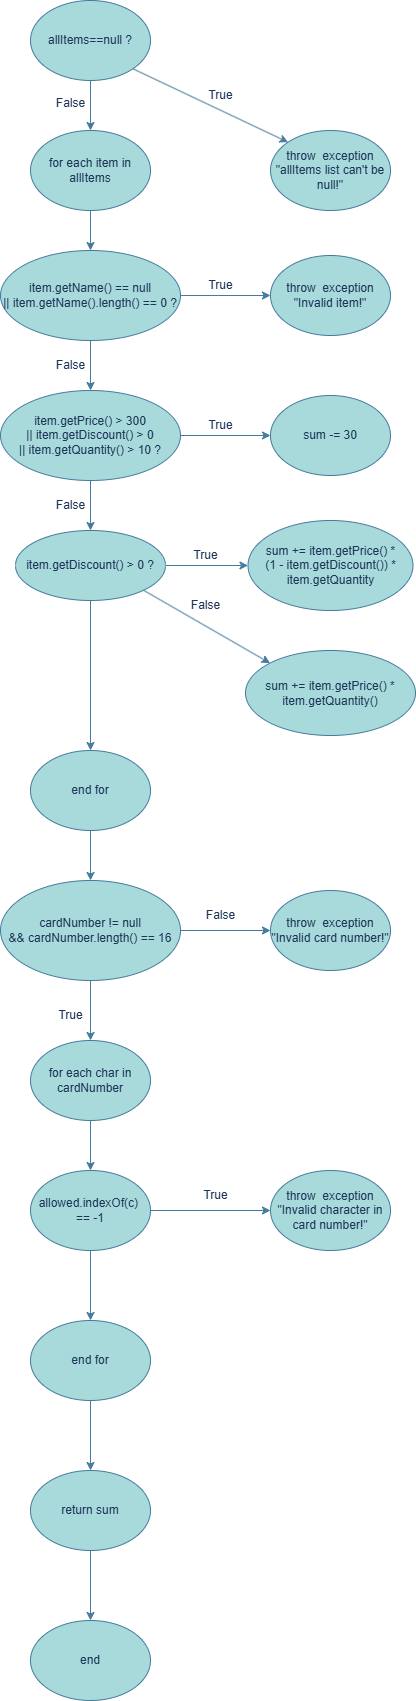

The diagram above was exported from draw.io. Its source (the exported page's mxGraphModel, read from the mxfile embedded in the PNG):
<mxGraphModel dx="2655" dy="1447" grid="1" gridSize="10" guides="1" tooltips="1" connect="1" arrows="1" fold="1" page="1" pageScale="1" pageWidth="850" pageHeight="1100" math="0" shadow="0">
  <root>
    <mxCell id="0" />
    <mxCell id="1" parent="0" />
    <mxCell id="oyS6xCCUzDLl4E3cQP0Y-28" style="edgeStyle=orthogonalEdgeStyle;rounded=0;orthogonalLoop=1;jettySize=auto;html=1;exitX=0.5;exitY=1;exitDx=0;exitDy=0;labelBackgroundColor=none;fontColor=default;strokeColor=#457B9D;" parent="1" source="oyS6xCCUzDLl4E3cQP0Y-4" target="oyS6xCCUzDLl4E3cQP0Y-5" edge="1">
      <mxGeometry relative="1" as="geometry" />
    </mxCell>
    <mxCell id="oyS6xCCUzDLl4E3cQP0Y-29" style="rounded=0;orthogonalLoop=1;jettySize=auto;html=1;exitX=1;exitY=1;exitDx=0;exitDy=0;entryX=0;entryY=0;entryDx=0;entryDy=0;labelBackgroundColor=none;fontColor=default;strokeColor=#457B9D;" parent="1" source="oyS6xCCUzDLl4E3cQP0Y-4" target="oyS6xCCUzDLl4E3cQP0Y-6" edge="1">
      <mxGeometry relative="1" as="geometry" />
    </mxCell>
    <mxCell id="oyS6xCCUzDLl4E3cQP0Y-4" value="&lt;div&gt;&lt;div&gt;allItems==null ?&lt;/div&gt;&lt;/div&gt;" style="ellipse;whiteSpace=wrap;html=1;labelBackgroundColor=none;fillColor=#A8DADC;strokeColor=#457B9D;fontColor=#1D3557;" parent="1" vertex="1">
      <mxGeometry x="260" y="50" width="120" height="80" as="geometry" />
    </mxCell>
    <mxCell id="oyS6xCCUzDLl4E3cQP0Y-30" style="edgeStyle=orthogonalEdgeStyle;rounded=0;orthogonalLoop=1;jettySize=auto;html=1;exitX=0.5;exitY=1;exitDx=0;exitDy=0;entryX=0.5;entryY=0;entryDx=0;entryDy=0;labelBackgroundColor=none;fontColor=default;strokeColor=#457B9D;" parent="1" source="oyS6xCCUzDLl4E3cQP0Y-5" target="oyS6xCCUzDLl4E3cQP0Y-7" edge="1">
      <mxGeometry relative="1" as="geometry" />
    </mxCell>
    <mxCell id="oyS6xCCUzDLl4E3cQP0Y-5" value="for each item in allItems" style="ellipse;whiteSpace=wrap;html=1;labelBackgroundColor=none;fillColor=#A8DADC;strokeColor=#457B9D;fontColor=#1D3557;" parent="1" vertex="1">
      <mxGeometry x="260" y="180" width="120" height="80" as="geometry" />
    </mxCell>
    <mxCell id="oyS6xCCUzDLl4E3cQP0Y-6" value="throw&amp;nbsp; exception &quot;allItems list can't be null!&quot;" style="ellipse;whiteSpace=wrap;html=1;labelBackgroundColor=none;fillColor=#A8DADC;strokeColor=#457B9D;fontColor=#1D3557;" parent="1" vertex="1">
      <mxGeometry x="500" y="180" width="120" height="80" as="geometry" />
    </mxCell>
    <mxCell id="oyS6xCCUzDLl4E3cQP0Y-32" style="edgeStyle=none;rounded=0;orthogonalLoop=1;jettySize=auto;html=1;exitX=1;exitY=0.5;exitDx=0;exitDy=0;labelBackgroundColor=none;fontColor=default;strokeColor=#457B9D;" parent="1" source="oyS6xCCUzDLl4E3cQP0Y-7" target="oyS6xCCUzDLl4E3cQP0Y-9" edge="1">
      <mxGeometry relative="1" as="geometry" />
    </mxCell>
    <mxCell id="oyS6xCCUzDLl4E3cQP0Y-33" style="edgeStyle=none;rounded=0;orthogonalLoop=1;jettySize=auto;html=1;exitX=0.5;exitY=1;exitDx=0;exitDy=0;labelBackgroundColor=none;fontColor=default;strokeColor=#457B9D;" parent="1" source="oyS6xCCUzDLl4E3cQP0Y-7" target="oyS6xCCUzDLl4E3cQP0Y-10" edge="1">
      <mxGeometry relative="1" as="geometry" />
    </mxCell>
    <mxCell id="oyS6xCCUzDLl4E3cQP0Y-7" value="item.getName() == null&lt;br&gt;|| item.getName().length() == 0 ?" style="ellipse;whiteSpace=wrap;html=1;labelBackgroundColor=none;fillColor=#A8DADC;strokeColor=#457B9D;fontColor=#1D3557;" parent="1" vertex="1">
      <mxGeometry x="230" y="300" width="180" height="90" as="geometry" />
    </mxCell>
    <mxCell id="oyS6xCCUzDLl4E3cQP0Y-9" value="throw&amp;nbsp; exception &quot;Invalid item!&quot;" style="ellipse;whiteSpace=wrap;html=1;labelBackgroundColor=none;fillColor=#A8DADC;strokeColor=#457B9D;fontColor=#1D3557;" parent="1" vertex="1">
      <mxGeometry x="500" y="305" width="120" height="80" as="geometry" />
    </mxCell>
    <mxCell id="oyS6xCCUzDLl4E3cQP0Y-34" style="edgeStyle=none;rounded=0;orthogonalLoop=1;jettySize=auto;html=1;exitX=1;exitY=0.5;exitDx=0;exitDy=0;labelBackgroundColor=none;fontColor=default;strokeColor=#457B9D;" parent="1" source="oyS6xCCUzDLl4E3cQP0Y-10" target="oyS6xCCUzDLl4E3cQP0Y-11" edge="1">
      <mxGeometry relative="1" as="geometry" />
    </mxCell>
    <mxCell id="oyS6xCCUzDLl4E3cQP0Y-35" style="edgeStyle=none;rounded=0;orthogonalLoop=1;jettySize=auto;html=1;exitX=0.5;exitY=1;exitDx=0;exitDy=0;labelBackgroundColor=none;fontColor=default;strokeColor=#457B9D;" parent="1" source="oyS6xCCUzDLl4E3cQP0Y-10" target="oyS6xCCUzDLl4E3cQP0Y-13" edge="1">
      <mxGeometry relative="1" as="geometry" />
    </mxCell>
    <mxCell id="oyS6xCCUzDLl4E3cQP0Y-10" value="item.getPrice() &amp;gt; 300&lt;div&gt;|| item.getDiscount() &amp;gt; 0&lt;br&gt;|| item.getQuantity() &amp;gt; 10 ?&lt;/div&gt;" style="ellipse;whiteSpace=wrap;html=1;labelBackgroundColor=none;fillColor=#A8DADC;strokeColor=#457B9D;fontColor=#1D3557;" parent="1" vertex="1">
      <mxGeometry x="230" y="440" width="180" height="90" as="geometry" />
    </mxCell>
    <mxCell id="oyS6xCCUzDLl4E3cQP0Y-11" value="sum -= 30" style="ellipse;whiteSpace=wrap;html=1;labelBackgroundColor=none;fillColor=#A8DADC;strokeColor=#457B9D;fontColor=#1D3557;" parent="1" vertex="1">
      <mxGeometry x="500" y="445" width="120" height="80" as="geometry" />
    </mxCell>
    <mxCell id="oyS6xCCUzDLl4E3cQP0Y-36" style="edgeStyle=none;rounded=0;orthogonalLoop=1;jettySize=auto;html=1;exitX=1;exitY=0.5;exitDx=0;exitDy=0;labelBackgroundColor=none;fontColor=default;strokeColor=#457B9D;" parent="1" source="oyS6xCCUzDLl4E3cQP0Y-13" target="oyS6xCCUzDLl4E3cQP0Y-15" edge="1">
      <mxGeometry relative="1" as="geometry" />
    </mxCell>
    <mxCell id="oyS6xCCUzDLl4E3cQP0Y-38" style="edgeStyle=none;rounded=0;orthogonalLoop=1;jettySize=auto;html=1;exitX=0.5;exitY=1;exitDx=0;exitDy=0;labelBackgroundColor=none;fontColor=default;strokeColor=#457B9D;" parent="1" source="oyS6xCCUzDLl4E3cQP0Y-13" target="oyS6xCCUzDLl4E3cQP0Y-16" edge="1">
      <mxGeometry relative="1" as="geometry" />
    </mxCell>
    <mxCell id="oyS6xCCUzDLl4E3cQP0Y-13" value="item.getDiscount() &amp;gt; 0 ?" style="ellipse;whiteSpace=wrap;html=1;labelBackgroundColor=none;fillColor=#A8DADC;strokeColor=#457B9D;fontColor=#1D3557;" parent="1" vertex="1">
      <mxGeometry x="245" y="580" width="150" height="70" as="geometry" />
    </mxCell>
    <mxCell id="oyS6xCCUzDLl4E3cQP0Y-14" value="sum += item.getPrice() * item.getQuantity()" style="ellipse;whiteSpace=wrap;html=1;labelBackgroundColor=none;fillColor=#A8DADC;strokeColor=#457B9D;fontColor=#1D3557;" parent="1" vertex="1">
      <mxGeometry x="475" y="700" width="170" height="85" as="geometry" />
    </mxCell>
    <mxCell id="oyS6xCCUzDLl4E3cQP0Y-15" value="sum += item.getPrice() * &lt;br&gt;(1 - item.getDiscount()) * item.getQuantity" style="ellipse;whiteSpace=wrap;html=1;labelBackgroundColor=none;fillColor=#A8DADC;strokeColor=#457B9D;fontColor=#1D3557;" parent="1" vertex="1">
      <mxGeometry x="477.5" y="570" width="165" height="90" as="geometry" />
    </mxCell>
    <mxCell id="oyS6xCCUzDLl4E3cQP0Y-39" style="edgeStyle=none;rounded=0;orthogonalLoop=1;jettySize=auto;html=1;exitX=0.5;exitY=1;exitDx=0;exitDy=0;labelBackgroundColor=none;fontColor=default;strokeColor=#457B9D;" parent="1" source="oyS6xCCUzDLl4E3cQP0Y-16" target="oyS6xCCUzDLl4E3cQP0Y-17" edge="1">
      <mxGeometry relative="1" as="geometry" />
    </mxCell>
    <mxCell id="oyS6xCCUzDLl4E3cQP0Y-16" value="end for" style="ellipse;whiteSpace=wrap;html=1;labelBackgroundColor=none;fillColor=#A8DADC;strokeColor=#457B9D;fontColor=#1D3557;" parent="1" vertex="1">
      <mxGeometry x="260" y="800" width="120" height="80" as="geometry" />
    </mxCell>
    <mxCell id="oyS6xCCUzDLl4E3cQP0Y-40" style="edgeStyle=none;rounded=0;orthogonalLoop=1;jettySize=auto;html=1;exitX=1;exitY=0.5;exitDx=0;exitDy=0;labelBackgroundColor=none;fontColor=default;strokeColor=#457B9D;" parent="1" source="oyS6xCCUzDLl4E3cQP0Y-17" target="oyS6xCCUzDLl4E3cQP0Y-18" edge="1">
      <mxGeometry relative="1" as="geometry" />
    </mxCell>
    <mxCell id="oyS6xCCUzDLl4E3cQP0Y-41" style="edgeStyle=none;rounded=0;orthogonalLoop=1;jettySize=auto;html=1;exitX=0.5;exitY=1;exitDx=0;exitDy=0;labelBackgroundColor=none;fontColor=default;strokeColor=#457B9D;" parent="1" source="oyS6xCCUzDLl4E3cQP0Y-17" target="oyS6xCCUzDLl4E3cQP0Y-19" edge="1">
      <mxGeometry relative="1" as="geometry" />
    </mxCell>
    <mxCell id="oyS6xCCUzDLl4E3cQP0Y-17" value="cardNumber != null&lt;div&gt;&amp;amp;&amp;amp; cardNumber.length() == 16&lt;/div&gt;" style="ellipse;whiteSpace=wrap;html=1;labelBackgroundColor=none;fillColor=#A8DADC;strokeColor=#457B9D;fontColor=#1D3557;" parent="1" vertex="1">
      <mxGeometry x="230" y="930" width="180" height="100" as="geometry" />
    </mxCell>
    <mxCell id="oyS6xCCUzDLl4E3cQP0Y-18" value="throw&amp;nbsp; exception &quot;Invalid card number!&quot;" style="ellipse;whiteSpace=wrap;html=1;labelBackgroundColor=none;fillColor=#A8DADC;strokeColor=#457B9D;fontColor=#1D3557;" parent="1" vertex="1">
      <mxGeometry x="500" y="940" width="120" height="80" as="geometry" />
    </mxCell>
    <mxCell id="oyS6xCCUzDLl4E3cQP0Y-42" style="edgeStyle=none;rounded=0;orthogonalLoop=1;jettySize=auto;html=1;exitX=0.5;exitY=1;exitDx=0;exitDy=0;labelBackgroundColor=none;fontColor=default;strokeColor=#457B9D;" parent="1" source="oyS6xCCUzDLl4E3cQP0Y-19" target="oyS6xCCUzDLl4E3cQP0Y-20" edge="1">
      <mxGeometry relative="1" as="geometry" />
    </mxCell>
    <mxCell id="oyS6xCCUzDLl4E3cQP0Y-19" value="for each char in cardNumber" style="ellipse;whiteSpace=wrap;html=1;labelBackgroundColor=none;fillColor=#A8DADC;strokeColor=#457B9D;fontColor=#1D3557;" parent="1" vertex="1">
      <mxGeometry x="260" y="1090" width="120" height="80" as="geometry" />
    </mxCell>
    <mxCell id="oyS6xCCUzDLl4E3cQP0Y-43" style="edgeStyle=none;rounded=0;orthogonalLoop=1;jettySize=auto;html=1;exitX=1;exitY=0.5;exitDx=0;exitDy=0;labelBackgroundColor=none;fontColor=default;strokeColor=#457B9D;" parent="1" source="oyS6xCCUzDLl4E3cQP0Y-20" target="oyS6xCCUzDLl4E3cQP0Y-21" edge="1">
      <mxGeometry relative="1" as="geometry" />
    </mxCell>
    <mxCell id="oyS6xCCUzDLl4E3cQP0Y-44" style="edgeStyle=none;rounded=0;orthogonalLoop=1;jettySize=auto;html=1;exitX=0.5;exitY=1;exitDx=0;exitDy=0;labelBackgroundColor=none;fontColor=default;strokeColor=#457B9D;" parent="1" source="oyS6xCCUzDLl4E3cQP0Y-20" target="oyS6xCCUzDLl4E3cQP0Y-22" edge="1">
      <mxGeometry relative="1" as="geometry" />
    </mxCell>
    <mxCell id="oyS6xCCUzDLl4E3cQP0Y-20" value="allowed.indexOf(c)&amp;nbsp;&lt;div&gt;== -1&lt;/div&gt;" style="ellipse;whiteSpace=wrap;html=1;labelBackgroundColor=none;fillColor=#A8DADC;strokeColor=#457B9D;fontColor=#1D3557;" parent="1" vertex="1">
      <mxGeometry x="260" y="1220" width="120" height="80" as="geometry" />
    </mxCell>
    <mxCell id="oyS6xCCUzDLl4E3cQP0Y-21" value="throw&amp;nbsp; exception &quot;Invalid character in card number!&quot;" style="ellipse;whiteSpace=wrap;html=1;labelBackgroundColor=none;fillColor=#A8DADC;strokeColor=#457B9D;fontColor=#1D3557;" parent="1" vertex="1">
      <mxGeometry x="500" y="1220" width="120" height="80" as="geometry" />
    </mxCell>
    <mxCell id="oyS6xCCUzDLl4E3cQP0Y-45" style="edgeStyle=none;rounded=0;orthogonalLoop=1;jettySize=auto;html=1;exitX=0.5;exitY=1;exitDx=0;exitDy=0;labelBackgroundColor=none;fontColor=default;strokeColor=#457B9D;" parent="1" source="oyS6xCCUzDLl4E3cQP0Y-22" target="oyS6xCCUzDLl4E3cQP0Y-23" edge="1">
      <mxGeometry relative="1" as="geometry" />
    </mxCell>
    <mxCell id="oyS6xCCUzDLl4E3cQP0Y-22" value="end for" style="ellipse;whiteSpace=wrap;html=1;labelBackgroundColor=none;fillColor=#A8DADC;strokeColor=#457B9D;fontColor=#1D3557;" parent="1" vertex="1">
      <mxGeometry x="260" y="1370" width="120" height="80" as="geometry" />
    </mxCell>
    <mxCell id="oyS6xCCUzDLl4E3cQP0Y-64" style="edgeStyle=none;rounded=0;orthogonalLoop=1;jettySize=auto;html=1;exitX=0.5;exitY=1;exitDx=0;exitDy=0;labelBackgroundColor=none;fontColor=default;strokeColor=#457B9D;" parent="1" source="oyS6xCCUzDLl4E3cQP0Y-23" target="oyS6xCCUzDLl4E3cQP0Y-24" edge="1">
      <mxGeometry relative="1" as="geometry" />
    </mxCell>
    <mxCell id="oyS6xCCUzDLl4E3cQP0Y-23" value="return sum" style="ellipse;whiteSpace=wrap;html=1;labelBackgroundColor=none;fillColor=#A8DADC;strokeColor=#457B9D;fontColor=#1D3557;" parent="1" vertex="1">
      <mxGeometry x="260" y="1520" width="120" height="80" as="geometry" />
    </mxCell>
    <mxCell id="oyS6xCCUzDLl4E3cQP0Y-24" value="end" style="ellipse;whiteSpace=wrap;html=1;labelBackgroundColor=none;fillColor=#A8DADC;strokeColor=#457B9D;fontColor=#1D3557;" parent="1" vertex="1">
      <mxGeometry x="260" y="1670" width="120" height="80" as="geometry" />
    </mxCell>
    <mxCell id="oyS6xCCUzDLl4E3cQP0Y-46" value="True" style="text;html=1;align=center;verticalAlign=middle;resizable=0;points=[];autosize=1;labelBackgroundColor=none;fontColor=#1D3557;" parent="1" vertex="1">
      <mxGeometry x="425" y="130" width="50" height="30" as="geometry" />
    </mxCell>
    <mxCell id="oyS6xCCUzDLl4E3cQP0Y-47" value="False" style="text;html=1;align=center;verticalAlign=middle;resizable=0;points=[];autosize=1;labelBackgroundColor=none;fontColor=#1D3557;" parent="1" vertex="1">
      <mxGeometry x="275" y="138" width="50" height="30" as="geometry" />
    </mxCell>
    <mxCell id="oyS6xCCUzDLl4E3cQP0Y-49" value="True" style="text;html=1;align=center;verticalAlign=middle;resizable=0;points=[];autosize=1;labelBackgroundColor=none;fontColor=#1D3557;" parent="1" vertex="1">
      <mxGeometry x="425" y="320" width="50" height="30" as="geometry" />
    </mxCell>
    <mxCell id="oyS6xCCUzDLl4E3cQP0Y-50" value="False" style="text;html=1;align=center;verticalAlign=middle;resizable=0;points=[];autosize=1;labelBackgroundColor=none;fontColor=#1D3557;" parent="1" vertex="1">
      <mxGeometry x="275" y="400" width="50" height="30" as="geometry" />
    </mxCell>
    <mxCell id="oyS6xCCUzDLl4E3cQP0Y-51" value="True" style="text;html=1;align=center;verticalAlign=middle;resizable=0;points=[];autosize=1;labelBackgroundColor=none;fontColor=#1D3557;" parent="1" vertex="1">
      <mxGeometry x="425" y="460" width="50" height="30" as="geometry" />
    </mxCell>
    <mxCell id="oyS6xCCUzDLl4E3cQP0Y-52" value="True" style="text;html=1;align=center;verticalAlign=middle;resizable=0;points=[];autosize=1;labelBackgroundColor=none;fontColor=#1D3557;" parent="1" vertex="1">
      <mxGeometry x="410" y="590" width="50" height="30" as="geometry" />
    </mxCell>
    <mxCell id="oyS6xCCUzDLl4E3cQP0Y-55" value="False" style="text;html=1;align=center;verticalAlign=middle;resizable=0;points=[];autosize=1;labelBackgroundColor=none;fontColor=#1D3557;" parent="1" vertex="1">
      <mxGeometry x="275" y="540" width="50" height="30" as="geometry" />
    </mxCell>
    <mxCell id="oyS6xCCUzDLl4E3cQP0Y-57" value="False" style="text;html=1;align=center;verticalAlign=middle;resizable=0;points=[];autosize=1;labelBackgroundColor=none;fontColor=#1D3557;" parent="1" vertex="1">
      <mxGeometry x="425" y="950" width="50" height="30" as="geometry" />
    </mxCell>
    <mxCell id="oyS6xCCUzDLl4E3cQP0Y-58" value="True" style="text;html=1;align=center;verticalAlign=middle;resizable=0;points=[];autosize=1;labelBackgroundColor=none;fontColor=#1D3557;" parent="1" vertex="1">
      <mxGeometry x="420" y="1230" width="50" height="30" as="geometry" />
    </mxCell>
    <mxCell id="oyS6xCCUzDLl4E3cQP0Y-63" value="True" style="text;html=1;align=center;verticalAlign=middle;resizable=0;points=[];autosize=1;labelBackgroundColor=none;fontColor=#1D3557;" parent="1" vertex="1">
      <mxGeometry x="275" y="1050" width="50" height="30" as="geometry" />
    </mxCell>
    <mxCell id="9cJM0IZgGw37bGJECzja-2" style="edgeStyle=none;rounded=0;orthogonalLoop=1;jettySize=auto;html=1;exitX=1;exitY=1;exitDx=0;exitDy=0;labelBackgroundColor=none;fontColor=default;strokeColor=#457B9D;entryX=0;entryY=0;entryDx=0;entryDy=0;" edge="1" parent="1" source="oyS6xCCUzDLl4E3cQP0Y-13" target="oyS6xCCUzDLl4E3cQP0Y-14">
      <mxGeometry relative="1" as="geometry">
        <mxPoint x="410" y="690" as="sourcePoint" />
        <mxPoint x="493" y="690" as="targetPoint" />
      </mxGeometry>
    </mxCell>
    <mxCell id="9cJM0IZgGw37bGJECzja-3" value="False" style="text;html=1;align=center;verticalAlign=middle;resizable=0;points=[];autosize=1;labelBackgroundColor=none;fontColor=#1D3557;" vertex="1" parent="1">
      <mxGeometry x="410" y="640" width="50" height="30" as="geometry" />
    </mxCell>
  </root>
</mxGraphModel>